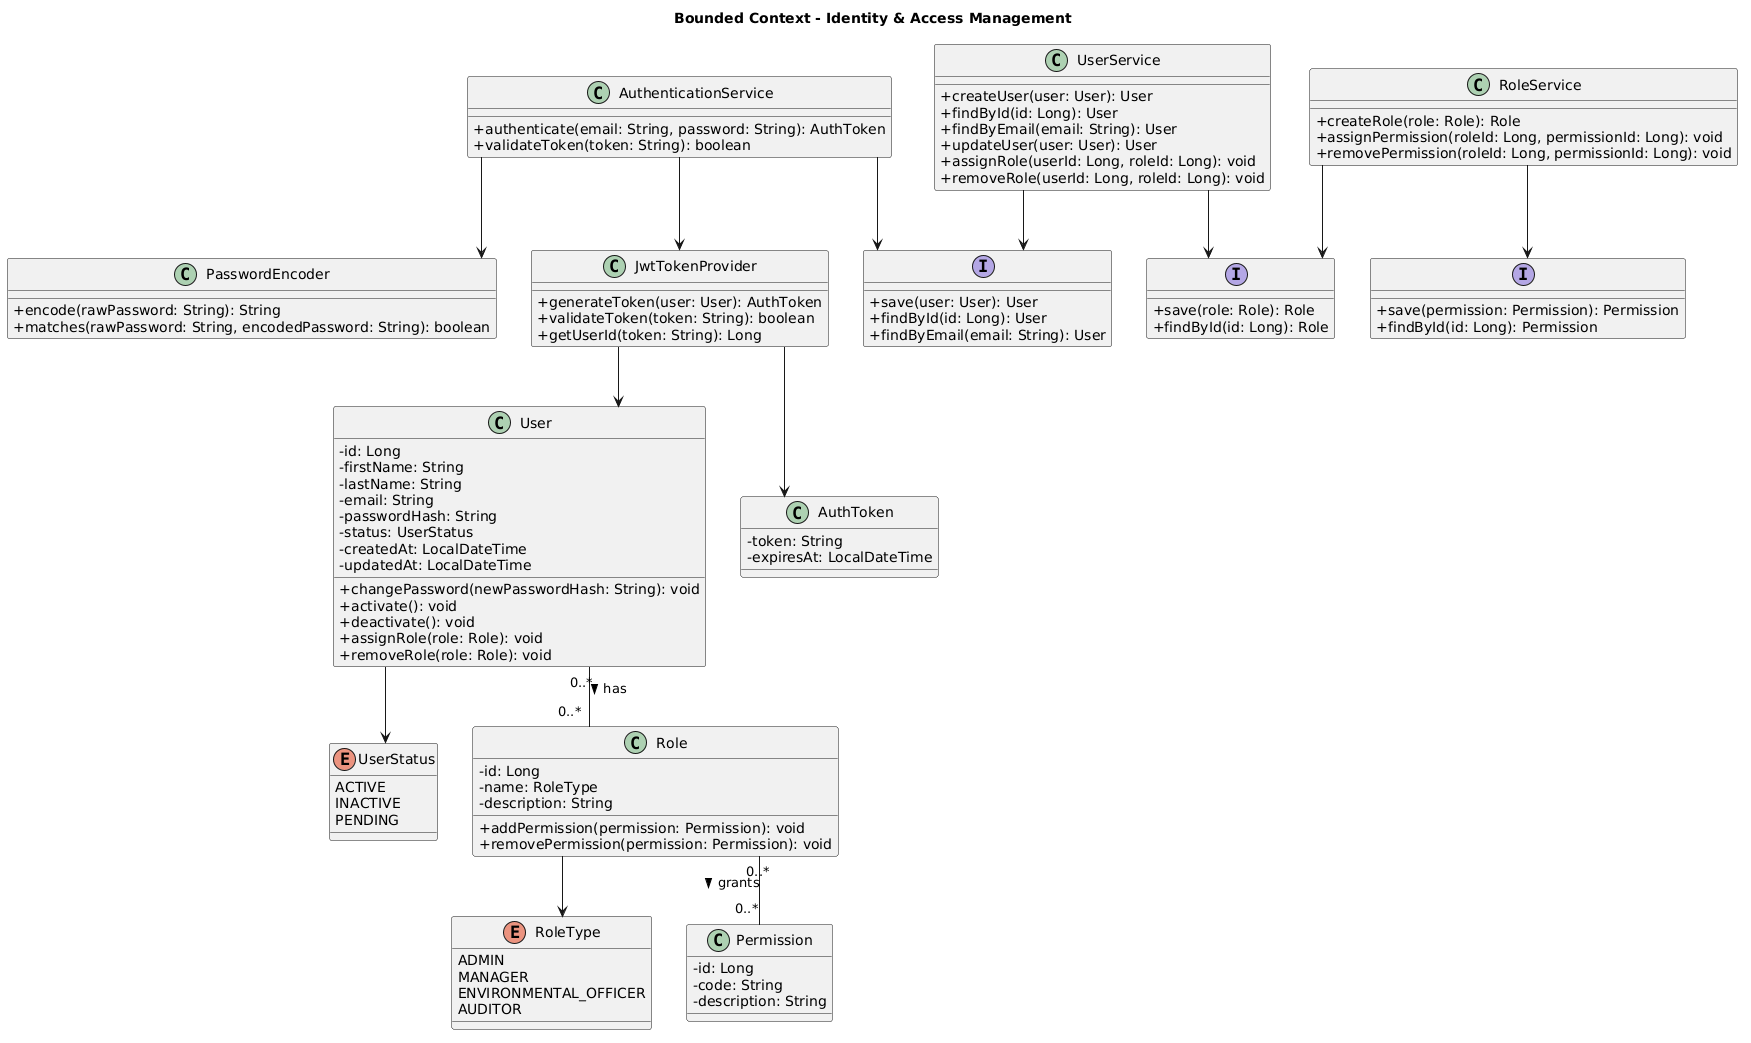

The diagram above was rendered by PlantUML. Its source (embedded in the PNG):
@startuml
title Bounded Context - Identity & Access Management

skinparam classAttributeIconSize 0
skinparam linetype ortho
skinparam shadowing false

enum UserStatus {
  ACTIVE
  INACTIVE
  PENDING
}

enum RoleType {
  ADMIN
  MANAGER
  ENVIRONMENTAL_OFFICER
  AUDITOR
}

class User {
  - id: Long
  - firstName: String
  - lastName: String
  - email: String
  - passwordHash: String
  - status: UserStatus
  - createdAt: LocalDateTime
  - updatedAt: LocalDateTime

  + changePassword(newPasswordHash: String): void
  + activate(): void
  + deactivate(): void
  + assignRole(role: Role): void
  + removeRole(role: Role): void
}

class Role {
  - id: Long
  - name: RoleType
  - description: String

  + addPermission(permission: Permission): void
  + removePermission(permission: Permission): void
}

class Permission {
  - id: Long
  - code: String
  - description: String
}

class AuthenticationService {
  + authenticate(email: String, password: String): AuthToken
  + validateToken(token: String): boolean
}

class UserService {
  + createUser(user: User): User
  + findById(id: Long): User
  + findByEmail(email: String): User
  + updateUser(user: User): User
  + assignRole(userId: Long, roleId: Long): void
  + removeRole(userId: Long, roleId: Long): void
}

class RoleService {
  + createRole(role: Role): Role
  + assignPermission(roleId: Long, permissionId: Long): void
  + removePermission(roleId: Long, permissionId: Long): void
}

class PasswordEncoder {
  + encode(rawPassword: String): String
  + matches(rawPassword: String, encodedPassword: String): boolean
}

class JwtTokenProvider {
  + generateToken(user: User): AuthToken
  + validateToken(token: String): boolean
  + getUserId(token: String): Long
}

class AuthToken {
  - token: String
  - expiresAt: LocalDateTime
}

interface UserRepository {
  + save(user: User): User
  + findById(id: Long): User
  + findByEmail(email: String): User
}

interface RoleRepository {
  + save(role: Role): Role
  + findById(id: Long): Role
}

interface PermissionRepository {
  + save(permission: Permission): Permission
  + findById(id: Long): Permission
}

User "0..*" -- "0..*" Role : has >
Role "0..*" -- "0..*" Permission : grants >

AuthenticationService --> UserRepository
AuthenticationService --> PasswordEncoder
AuthenticationService --> JwtTokenProvider

JwtTokenProvider --> User
JwtTokenProvider --> AuthToken

UserService --> UserRepository
UserService --> RoleRepository

RoleService --> RoleRepository
RoleService --> PermissionRepository

User --> UserStatus
Role --> RoleType
@enduml